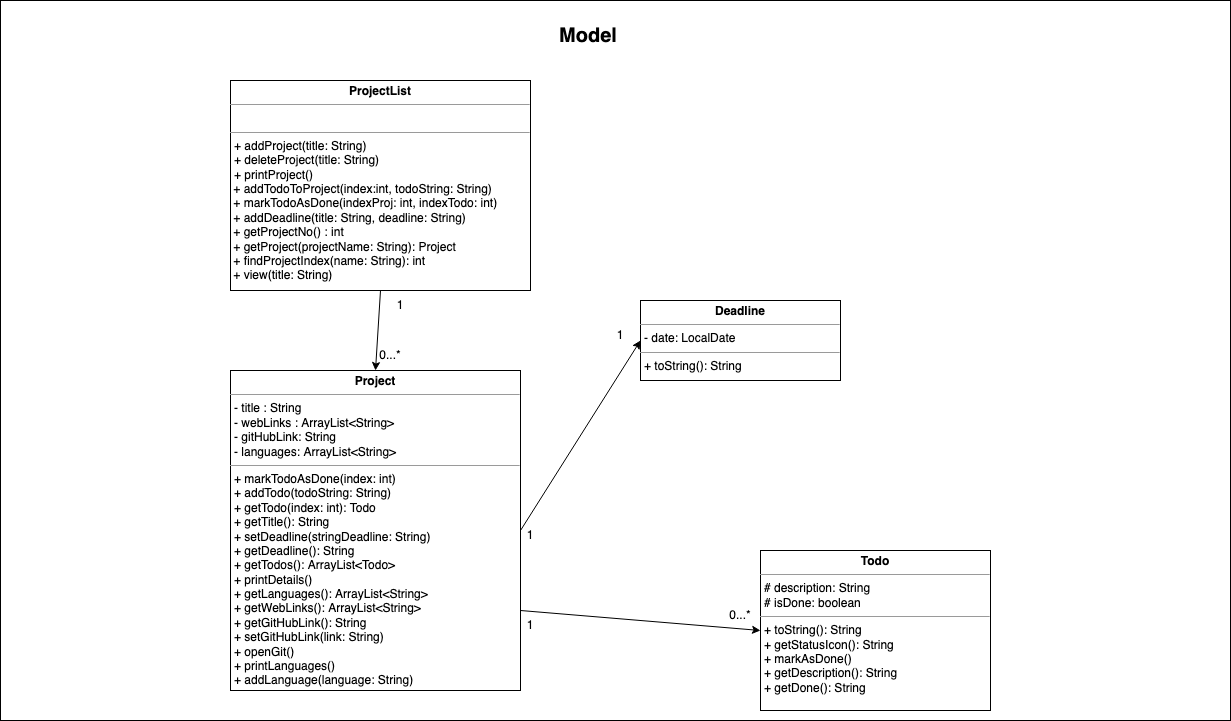

The diagram above was exported from draw.io. Its source (the exported page's mxGraphModel, read from the mxfile embedded in the PNG):
<mxGraphModel dx="1147" dy="591" grid="1" gridSize="10" guides="1" tooltips="1" connect="1" arrows="1" fold="1" page="1" pageScale="1" pageWidth="2336" pageHeight="1654" math="0" shadow="0">
  <root>
    <mxCell id="0" />
    <mxCell id="1" parent="0" />
    <mxCell id="aDYoUIKqIkgJLkMVroSc-15" value="" style="rounded=0;whiteSpace=wrap;html=1;" parent="1" vertex="1">
      <mxGeometry x="580" y="40" width="1230" height="720" as="geometry" />
    </mxCell>
    <mxCell id="aDYoUIKqIkgJLkMVroSc-5" style="rounded=0;orthogonalLoop=1;jettySize=auto;html=1;exitX=0.5;exitY=1;exitDx=0;exitDy=0;entryX=0.5;entryY=0;entryDx=0;entryDy=0;" parent="1" source="aDYoUIKqIkgJLkMVroSc-1" target="aDYoUIKqIkgJLkMVroSc-2" edge="1">
      <mxGeometry relative="1" as="geometry" />
    </mxCell>
    <mxCell id="aDYoUIKqIkgJLkMVroSc-1" value="&lt;p style=&quot;margin: 0px ; margin-top: 4px ; text-align: center&quot;&gt;&lt;b&gt;ProjectList&lt;/b&gt;&lt;/p&gt;&lt;hr size=&quot;1&quot;&gt;&lt;p style=&quot;margin: 0px ; margin-left: 4px&quot;&gt;&lt;br&gt;&lt;/p&gt;&lt;hr size=&quot;1&quot;&gt;&lt;p style=&quot;margin: 0px ; margin-left: 4px&quot;&gt;+ addProject(title: String)&lt;/p&gt;&lt;p style=&quot;margin: 0px ; margin-left: 4px&quot;&gt;+ deleteProject(title: String)&lt;/p&gt;&lt;p style=&quot;margin: 0px ; margin-left: 4px&quot;&gt;+ printProject()&lt;/p&gt;&amp;nbsp;+ addTodoToProject(index:int, todoString: String)&lt;br&gt;&amp;nbsp;+ markTodoAsDone(indexProj: int, indexTodo: int)&lt;br&gt;&amp;nbsp;+ addDeadline(title: String, deadline: String)&lt;br&gt;&amp;nbsp;+ getProjectNo() : int&lt;br&gt;&amp;nbsp;+ getProject(projectName: String): Project&lt;br&gt;&amp;nbsp;+ findProjectIndex(name: String): int&lt;br&gt;&amp;nbsp;+ view(title: String)" style="verticalAlign=top;align=left;overflow=fill;fontSize=12;fontFamily=Helvetica;html=1;" parent="1" vertex="1">
      <mxGeometry x="810" y="120" width="300" height="210" as="geometry" />
    </mxCell>
    <mxCell id="aDYoUIKqIkgJLkMVroSc-6" style="edgeStyle=none;rounded=0;orthogonalLoop=1;jettySize=auto;html=1;exitX=1;exitY=0.5;exitDx=0;exitDy=0;entryX=0;entryY=0.5;entryDx=0;entryDy=0;" parent="1" source="aDYoUIKqIkgJLkMVroSc-2" target="aDYoUIKqIkgJLkMVroSc-3" edge="1">
      <mxGeometry relative="1" as="geometry" />
    </mxCell>
    <mxCell id="aDYoUIKqIkgJLkMVroSc-7" style="edgeStyle=none;rounded=0;orthogonalLoop=1;jettySize=auto;html=1;exitX=1;exitY=0.75;exitDx=0;exitDy=0;entryX=0;entryY=0.5;entryDx=0;entryDy=0;" parent="1" source="aDYoUIKqIkgJLkMVroSc-2" target="aDYoUIKqIkgJLkMVroSc-4" edge="1">
      <mxGeometry relative="1" as="geometry" />
    </mxCell>
    <mxCell id="aDYoUIKqIkgJLkMVroSc-2" value="&lt;p style=&quot;margin: 0px ; margin-top: 4px ; text-align: center&quot;&gt;&lt;b&gt;Project&lt;/b&gt;&lt;/p&gt;&lt;hr size=&quot;1&quot;&gt;&lt;p style=&quot;margin: 0px ; margin-left: 4px&quot;&gt;- title : String&lt;/p&gt;&lt;p style=&quot;margin: 0px ; margin-left: 4px&quot;&gt;- webLinks : ArrayList&amp;lt;String&amp;gt;&lt;/p&gt;&lt;p style=&quot;margin: 0px ; margin-left: 4px&quot;&gt;- gitHubLink: String&lt;/p&gt;&lt;p style=&quot;margin: 0px ; margin-left: 4px&quot;&gt;- languages: ArrayList&amp;lt;String&amp;gt;&lt;/p&gt;&lt;hr size=&quot;1&quot;&gt;&lt;p style=&quot;margin: 0px ; margin-left: 4px&quot;&gt;+ markTodoAsDone(index: int)&lt;/p&gt;&lt;p style=&quot;margin: 0px ; margin-left: 4px&quot;&gt;+ addTodo(todoString: String)&lt;/p&gt;&lt;p style=&quot;margin: 0px ; margin-left: 4px&quot;&gt;+ getTodo(index: int): Todo&lt;/p&gt;&lt;p style=&quot;margin: 0px ; margin-left: 4px&quot;&gt;+ getTitle(): String&lt;/p&gt;&lt;p style=&quot;margin: 0px ; margin-left: 4px&quot;&gt;+ setDeadline(stringDeadline: String)&lt;/p&gt;&lt;p style=&quot;margin: 0px ; margin-left: 4px&quot;&gt;+ getDeadline(): String&lt;/p&gt;&lt;p style=&quot;margin: 0px ; margin-left: 4px&quot;&gt;+ getTodos(): ArrayList&amp;lt;Todo&amp;gt;&lt;/p&gt;&lt;p style=&quot;margin: 0px ; margin-left: 4px&quot;&gt;+ printDetails()&lt;/p&gt;&lt;p style=&quot;margin: 0px ; margin-left: 4px&quot;&gt;+ getLanguages(): ArrayList&amp;lt;String&amp;gt;&lt;/p&gt;&lt;p style=&quot;margin: 0px ; margin-left: 4px&quot;&gt;+ getWebLinks(): ArrayList&amp;lt;String&amp;gt;&lt;br&gt;&lt;/p&gt;&lt;p style=&quot;margin: 0px ; margin-left: 4px&quot;&gt;+ getGitHubLink(): String&lt;br&gt;&lt;/p&gt;&lt;p style=&quot;margin: 0px ; margin-left: 4px&quot;&gt;+ setGitHubLink(link: String)&lt;/p&gt;&lt;p style=&quot;margin: 0px ; margin-left: 4px&quot;&gt;+ openGit()&lt;/p&gt;&lt;p style=&quot;margin: 0px ; margin-left: 4px&quot;&gt;+ printLanguages()&lt;/p&gt;&lt;p style=&quot;margin: 0px ; margin-left: 4px&quot;&gt;+ addLanguage(language: String)&lt;/p&gt;" style="verticalAlign=top;align=left;overflow=fill;fontSize=12;fontFamily=Helvetica;html=1;" parent="1" vertex="1">
      <mxGeometry x="810" y="410" width="290" height="320" as="geometry" />
    </mxCell>
    <mxCell id="aDYoUIKqIkgJLkMVroSc-3" value="&lt;p style=&quot;margin: 0px ; margin-top: 4px ; text-align: center&quot;&gt;&lt;b&gt;Deadline&lt;/b&gt;&lt;/p&gt;&lt;hr size=&quot;1&quot;&gt;&lt;p style=&quot;margin: 0px ; margin-left: 4px&quot;&gt;- date: LocalDate&lt;/p&gt;&lt;hr size=&quot;1&quot;&gt;&lt;p style=&quot;margin: 0px ; margin-left: 4px&quot;&gt;+ toString(): String&lt;/p&gt;" style="verticalAlign=top;align=left;overflow=fill;fontSize=12;fontFamily=Helvetica;html=1;" parent="1" vertex="1">
      <mxGeometry x="1220" y="340" width="200" height="80" as="geometry" />
    </mxCell>
    <mxCell id="aDYoUIKqIkgJLkMVroSc-4" value="&lt;p style=&quot;margin: 0px ; margin-top: 4px ; text-align: center&quot;&gt;&lt;b&gt;Todo&lt;/b&gt;&lt;/p&gt;&lt;hr size=&quot;1&quot;&gt;&lt;p style=&quot;margin: 0px ; margin-left: 4px&quot;&gt;# description: String&lt;/p&gt;&lt;p style=&quot;margin: 0px ; margin-left: 4px&quot;&gt;# isDone: boolean&lt;/p&gt;&lt;hr size=&quot;1&quot;&gt;&lt;p style=&quot;margin: 0px ; margin-left: 4px&quot;&gt;+ toString(): String&lt;/p&gt;&lt;p style=&quot;margin: 0px ; margin-left: 4px&quot;&gt;+ getStatusIcon(): String&lt;/p&gt;&lt;p style=&quot;margin: 0px ; margin-left: 4px&quot;&gt;+ markAsDone()&lt;/p&gt;&lt;p style=&quot;margin: 0px ; margin-left: 4px&quot;&gt;+ getDescription(): String&lt;/p&gt;&lt;p style=&quot;margin: 0px ; margin-left: 4px&quot;&gt;+ getDone(): String&lt;/p&gt;" style="verticalAlign=top;align=left;overflow=fill;fontSize=12;fontFamily=Helvetica;html=1;" parent="1" vertex="1">
      <mxGeometry x="1340" y="590" width="230" height="160" as="geometry" />
    </mxCell>
    <mxCell id="aDYoUIKqIkgJLkMVroSc-8" value="0...*" style="text;html=1;strokeColor=none;fillColor=none;align=center;verticalAlign=middle;whiteSpace=wrap;rounded=0;" parent="1" vertex="1">
      <mxGeometry x="940" y="380" width="60" height="30" as="geometry" />
    </mxCell>
    <mxCell id="aDYoUIKqIkgJLkMVroSc-9" value="1" style="text;html=1;strokeColor=none;fillColor=none;align=center;verticalAlign=middle;whiteSpace=wrap;rounded=0;" parent="1" vertex="1">
      <mxGeometry x="950" y="330" width="60" height="30" as="geometry" />
    </mxCell>
    <mxCell id="aDYoUIKqIkgJLkMVroSc-10" value="1" style="text;html=1;strokeColor=none;fillColor=none;align=center;verticalAlign=middle;whiteSpace=wrap;rounded=0;" parent="1" vertex="1">
      <mxGeometry x="1080" y="560" width="60" height="30" as="geometry" />
    </mxCell>
    <mxCell id="aDYoUIKqIkgJLkMVroSc-11" value="1" style="text;html=1;strokeColor=none;fillColor=none;align=center;verticalAlign=middle;whiteSpace=wrap;rounded=0;" parent="1" vertex="1">
      <mxGeometry x="1170" y="360" width="60" height="30" as="geometry" />
    </mxCell>
    <mxCell id="aDYoUIKqIkgJLkMVroSc-12" value="1" style="text;html=1;strokeColor=none;fillColor=none;align=center;verticalAlign=middle;whiteSpace=wrap;rounded=0;" parent="1" vertex="1">
      <mxGeometry x="1080" y="650" width="60" height="30" as="geometry" />
    </mxCell>
    <mxCell id="aDYoUIKqIkgJLkMVroSc-13" value="0...*" style="text;html=1;strokeColor=none;fillColor=none;align=center;verticalAlign=middle;whiteSpace=wrap;rounded=0;" parent="1" vertex="1">
      <mxGeometry x="1290" y="640" width="60" height="30" as="geometry" />
    </mxCell>
    <mxCell id="aDYoUIKqIkgJLkMVroSc-16" value="&lt;font style=&quot;font-size: 20px&quot;&gt;&lt;b&gt;Model&lt;/b&gt;&lt;/font&gt;" style="text;html=1;strokeColor=none;fillColor=none;align=center;verticalAlign=middle;whiteSpace=wrap;rounded=0;" parent="1" vertex="1">
      <mxGeometry x="1138" y="60" width="60" height="30" as="geometry" />
    </mxCell>
  </root>
</mxGraphModel>